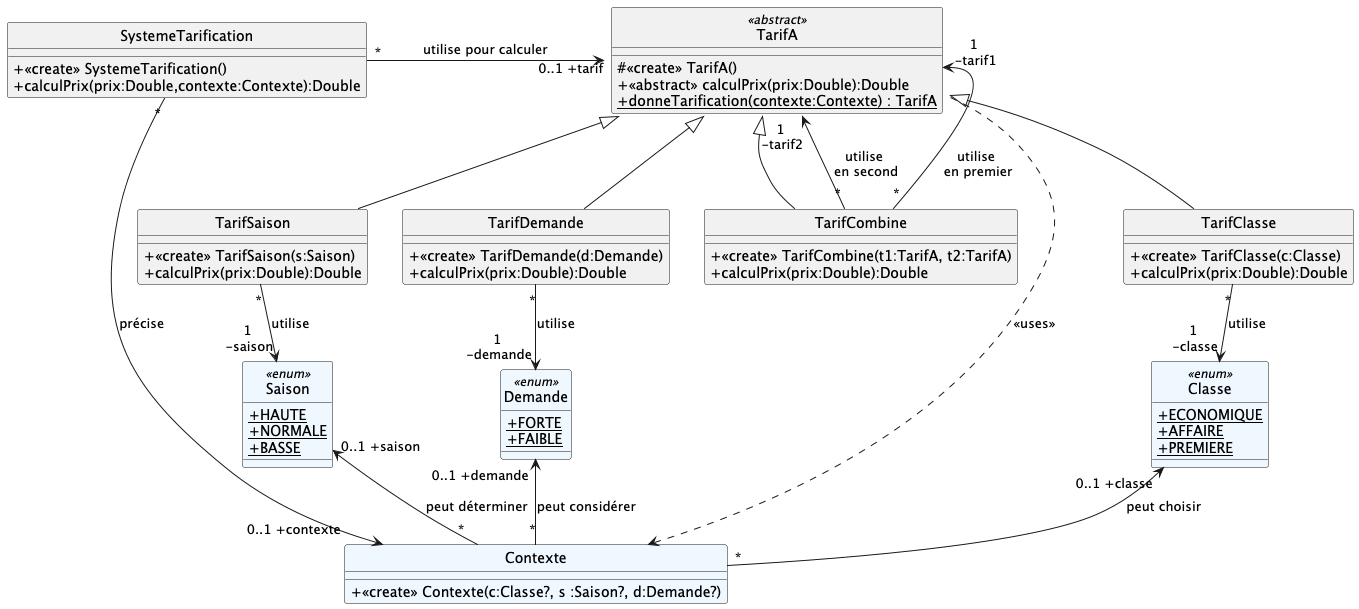

The diagram above was rendered by PlantUML. Its source (embedded in the PNG):
@startuml
hide circle
'skinparam monochrome true
skinparam classAttributeIconSize 0
skinparam backgroundcolor white
'skinparam groupInheritance 4

enum Classe << enum >> #AliceBlue {
+ {static} ECONOMIQUE
+ {static} AFFAIRE
+ {static} PREMIERE
}

enum Saison << enum >> #AliceBlue {
+ {static} HAUTE
+ {static} NORMALE
+ {static} BASSE
}

enum Demande << enum >> #AliceBlue {
+ {static} FORTE
+ {static} FAIBLE
}


class Contexte #AliceBlue {
    + <<create>> Contexte(c:Classe?, s :Saison?, d:Demande?)
}

class SystemeTarification {
    + <<create>> SystemeTarification()
    + calculPrix(prix:Double,contexte:Contexte):Double
}

class TarifA <<abstract>> {
    # <<create>> TarifA()
    + <<abstract>> calculPrix(prix:Double):Double
    + {static} donneTarification(contexte:Contexte) : TarifA
}

class TarifClasse {
    + <<create>> TarifClasse(c:Classe)
    + calculPrix(prix:Double):Double
}


class TarifSaison {
    + <<create>> TarifSaison(s:Saison)
    + calculPrix(prix:Double):Double
}

class TarifDemande {
    + <<create>> TarifDemande(d:Demande)
    + calculPrix(prix:Double):Double
}


class TarifCombine {
    + <<create>> TarifCombine(t1:TarifA, t2:TarifA)
    + calculPrix(prix:Double):Double
}


TarifClasse -up-|> TarifA
TarifSaison -up-|> TarifA
TarifDemande -up-|> TarifA
TarifCombine -up-|> TarifA

Contexte "*" -up-> "0..1 +classe" Classe : peut choisir
Contexte "*" -up-> "0..1 +saison" Saison : peut déterminer
Contexte "*" -up-> "0..1 +demande" Demande : peut considérer
TarifClasse "*" --> "1\n -classe" Classe : utilise
TarifSaison "*" --> "1\n -saison" Saison : utilise
TarifDemande "*" --> "1\n -demande" Demande : utilise
TarifCombine "*" --> "1\n -tarif1" TarifA::TarifA : utilise\n en premier
TarifCombine "*" -up-> "1\n -tarif2" TarifA : utilise\n en second
SystemeTarification "*" --> "0..1 +contexte" Contexte : précise
TarifA ..> Contexte : <<uses>>
SystemeTarification "*" -> "0..1 +tarif" TarifA : utilise pour calculer


@enduml